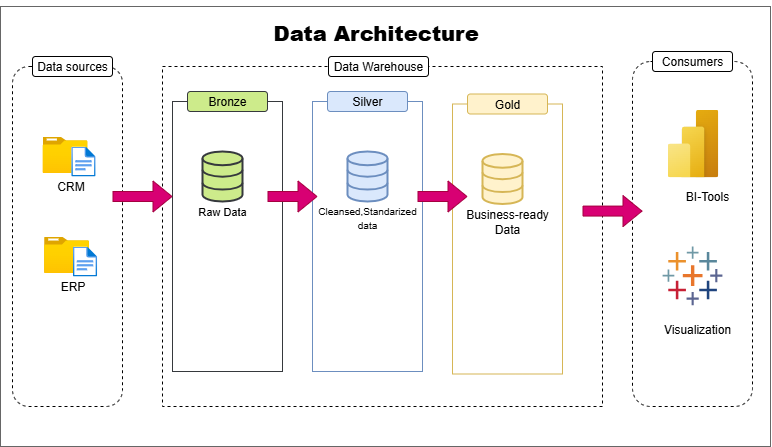

The diagram above was exported from draw.io. Its source (the exported page's mxGraphModel, read from the mxfile embedded in the PNG):
<mxGraphModel dx="868" dy="548" grid="1" gridSize="10" guides="1" tooltips="1" connect="1" arrows="1" fold="1" page="1" pageScale="1" pageWidth="827" pageHeight="1169" math="0" shadow="0">
  <root>
    <mxCell id="0" />
    <mxCell id="1" parent="0" />
    <mxCell id="lpCtmYh-Z_fJ6aaMWbAE-15" value="" style="rounded=0;whiteSpace=wrap;html=1;fillColor=none;fontColor=#333333;strokeColor=#666666;shadow=0;" vertex="1" parent="1">
      <mxGeometry x="38" y="120" width="770" height="440" as="geometry" />
    </mxCell>
    <mxCell id="lpCtmYh-Z_fJ6aaMWbAE-1" value="" style="rounded=1;whiteSpace=wrap;html=1;fillColor=none;dashed=1;" vertex="1" parent="1">
      <mxGeometry x="50" y="180" width="110" height="340" as="geometry" />
    </mxCell>
    <mxCell id="lpCtmYh-Z_fJ6aaMWbAE-2" value="Data sources" style="text;html=1;align=center;verticalAlign=middle;whiteSpace=wrap;rounded=1;fillStyle=solid;fillColor=default;strokeColor=default;" vertex="1" parent="1">
      <mxGeometry x="70" y="170" width="80" height="20" as="geometry" />
    </mxCell>
    <mxCell id="lpCtmYh-Z_fJ6aaMWbAE-3" value="" style="rounded=1;whiteSpace=wrap;html=1;fillColor=none;dashed=1;" vertex="1" parent="1">
      <mxGeometry x="670" y="175" width="120" height="345" as="geometry" />
    </mxCell>
    <mxCell id="lpCtmYh-Z_fJ6aaMWbAE-4" value="Consumers" style="text;html=1;align=center;verticalAlign=middle;whiteSpace=wrap;rounded=1;fillStyle=solid;fillColor=default;strokeColor=default;" vertex="1" parent="1">
      <mxGeometry x="690" y="165" width="80" height="20" as="geometry" />
    </mxCell>
    <mxCell id="lpCtmYh-Z_fJ6aaMWbAE-5" value="" style="rounded=0;whiteSpace=wrap;html=1;fillColor=none;dashed=1;" vertex="1" parent="1">
      <mxGeometry x="200" y="180" width="440" height="340" as="geometry" />
    </mxCell>
    <mxCell id="lpCtmYh-Z_fJ6aaMWbAE-6" value="Data Warehouse" style="text;html=1;align=center;verticalAlign=middle;whiteSpace=wrap;rounded=1;fillStyle=solid;fillColor=default;strokeColor=default;" vertex="1" parent="1">
      <mxGeometry x="366" y="170" width="100" height="20" as="geometry" />
    </mxCell>
    <mxCell id="lpCtmYh-Z_fJ6aaMWbAE-8" value="" style="image;aspect=fixed;html=1;points=[];align=center;fontSize=12;image=img/lib/azure2/general/Folder_Blank.svg;" vertex="1" parent="1">
      <mxGeometry x="80" y="250.00000000000003" width="45" height="36.52" as="geometry" />
    </mxCell>
    <mxCell id="lpCtmYh-Z_fJ6aaMWbAE-9" value="" style="image;aspect=fixed;html=1;points=[];align=center;fontSize=12;image=img/lib/azure2/general/File.svg;" vertex="1" parent="1">
      <mxGeometry x="108.77" y="260" width="24.35" height="30" as="geometry" />
    </mxCell>
    <mxCell id="lpCtmYh-Z_fJ6aaMWbAE-11" value="CRM" style="text;html=1;align=center;verticalAlign=middle;whiteSpace=wrap;rounded=0;" vertex="1" parent="1">
      <mxGeometry x="80" y="290" width="56.88" height="20" as="geometry" />
    </mxCell>
    <mxCell id="lpCtmYh-Z_fJ6aaMWbAE-12" value="" style="image;aspect=fixed;html=1;points=[];align=center;fontSize=12;image=img/lib/azure2/general/Folder_Blank.svg;" vertex="1" parent="1">
      <mxGeometry x="81.56" y="350" width="45" height="36.52" as="geometry" />
    </mxCell>
    <mxCell id="lpCtmYh-Z_fJ6aaMWbAE-13" value="" style="image;aspect=fixed;html=1;points=[];align=center;fontSize=12;image=img/lib/azure2/general/File.svg;" vertex="1" parent="1">
      <mxGeometry x="110.33" y="360" width="24.35" height="30" as="geometry" />
    </mxCell>
    <mxCell id="lpCtmYh-Z_fJ6aaMWbAE-14" value="ERP" style="text;html=1;align=center;verticalAlign=middle;whiteSpace=wrap;rounded=0;" vertex="1" parent="1">
      <mxGeometry x="81.56" y="390" width="56.88" height="20" as="geometry" />
    </mxCell>
    <mxCell id="lpCtmYh-Z_fJ6aaMWbAE-16" value="&lt;h1&gt;&lt;b&gt;&lt;font style=&quot;font-size: 21px;&quot;&gt;Data Architecture&lt;/font&gt;&lt;/b&gt;&lt;/h1&gt;" style="text;html=1;align=center;verticalAlign=middle;whiteSpace=wrap;rounded=0;" vertex="1" parent="1">
      <mxGeometry x="284" y="130" width="259" height="30" as="geometry" />
    </mxCell>
    <mxCell id="lpCtmYh-Z_fJ6aaMWbAE-18" value="" style="rounded=0;whiteSpace=wrap;html=1;fillColor=none;strokeColor=#36393d;" vertex="1" parent="1">
      <mxGeometry x="210" y="215" width="110" height="270" as="geometry" />
    </mxCell>
    <mxCell id="lpCtmYh-Z_fJ6aaMWbAE-19" value="Bronze" style="text;html=1;align=center;verticalAlign=middle;whiteSpace=wrap;rounded=1;fillColor=#cdeb8b;strokeColor=#36393d;fillStyle=solid;" vertex="1" parent="1">
      <mxGeometry x="225" y="205" width="80" height="20" as="geometry" />
    </mxCell>
    <mxCell id="lpCtmYh-Z_fJ6aaMWbAE-20" value="" style="html=1;verticalLabelPosition=bottom;align=center;labelBackgroundColor=#ffffff;verticalAlign=top;strokeWidth=2;strokeColor=#36393d;shadow=0;dashed=0;shape=mxgraph.ios7.icons.data;fillColor=#cdeb8b;" vertex="1" parent="1">
      <mxGeometry x="240" y="265" width="40" height="50" as="geometry" />
    </mxCell>
    <mxCell id="lpCtmYh-Z_fJ6aaMWbAE-22" value="&lt;font style=&quot;font-size: 11px;&quot;&gt;Raw Data&lt;/font&gt;" style="text;html=1;align=center;verticalAlign=middle;whiteSpace=wrap;rounded=0;" vertex="1" parent="1">
      <mxGeometry x="230" y="315" width="60" height="20" as="geometry" />
    </mxCell>
    <mxCell id="lpCtmYh-Z_fJ6aaMWbAE-23" value="" style="rounded=0;whiteSpace=wrap;html=1;fillColor=none;strokeColor=#6c8ebf;" vertex="1" parent="1">
      <mxGeometry x="350" y="215" width="110" height="270" as="geometry" />
    </mxCell>
    <mxCell id="lpCtmYh-Z_fJ6aaMWbAE-24" value="Silver" style="text;html=1;align=center;verticalAlign=middle;whiteSpace=wrap;rounded=1;fillColor=#dae8fc;strokeColor=#6c8ebf;fillStyle=solid;" vertex="1" parent="1">
      <mxGeometry x="365" y="205" width="80" height="20" as="geometry" />
    </mxCell>
    <mxCell id="lpCtmYh-Z_fJ6aaMWbAE-25" value="" style="html=1;verticalLabelPosition=bottom;align=center;labelBackgroundColor=#ffffff;verticalAlign=top;strokeWidth=2;strokeColor=#6c8ebf;shadow=0;dashed=0;shape=mxgraph.ios7.icons.data;fillColor=#dae8fc;" vertex="1" parent="1">
      <mxGeometry x="385" y="265" width="40" height="50" as="geometry" />
    </mxCell>
    <mxCell id="lpCtmYh-Z_fJ6aaMWbAE-26" value="&lt;font style=&quot;font-size: 10px;&quot;&gt;Cleansed,Standarized data&lt;/font&gt;" style="text;html=1;align=center;verticalAlign=top;whiteSpace=wrap;rounded=0;" vertex="1" parent="1">
      <mxGeometry x="354" y="310" width="102" height="50" as="geometry" />
    </mxCell>
    <mxCell id="lpCtmYh-Z_fJ6aaMWbAE-27" value="" style="rounded=0;whiteSpace=wrap;html=1;fillColor=none;strokeColor=#d6b656;" vertex="1" parent="1">
      <mxGeometry x="490" y="217.5" width="110" height="270" as="geometry" />
    </mxCell>
    <mxCell id="lpCtmYh-Z_fJ6aaMWbAE-28" value="Gold" style="text;html=1;align=center;verticalAlign=middle;whiteSpace=wrap;rounded=1;fillColor=#fff2cc;strokeColor=#d6b656;fillStyle=solid;" vertex="1" parent="1">
      <mxGeometry x="505" y="207.5" width="80" height="20" as="geometry" />
    </mxCell>
    <mxCell id="lpCtmYh-Z_fJ6aaMWbAE-29" value="" style="html=1;verticalLabelPosition=bottom;align=center;labelBackgroundColor=#ffffff;verticalAlign=top;strokeWidth=2;strokeColor=#d6b656;shadow=0;dashed=0;shape=mxgraph.ios7.icons.data;fillColor=#fff2cc;" vertex="1" parent="1">
      <mxGeometry x="520" y="267.5" width="40" height="50" as="geometry" />
    </mxCell>
    <mxCell id="lpCtmYh-Z_fJ6aaMWbAE-30" value="Business-ready Data" style="text;html=1;align=center;verticalAlign=middle;whiteSpace=wrap;rounded=0;" vertex="1" parent="1">
      <mxGeometry x="500" y="322.5" width="90" height="25" as="geometry" />
    </mxCell>
    <mxCell id="lpCtmYh-Z_fJ6aaMWbAE-31" value="" style="image;aspect=fixed;html=1;points=[];align=center;fontSize=12;image=img/lib/azure2/power_platform/PowerBI.svg;" vertex="1" parent="1">
      <mxGeometry x="705" y="223" width="51" height="68" as="geometry" />
    </mxCell>
    <mxCell id="lpCtmYh-Z_fJ6aaMWbAE-32" value="" style="verticalLabelPosition=bottom;aspect=fixed;html=1;shape=mxgraph.salesforce.analytics;" vertex="1" parent="1">
      <mxGeometry x="700" y="360" width="60" height="58.8" as="geometry" />
    </mxCell>
    <mxCell id="lpCtmYh-Z_fJ6aaMWbAE-33" value="" style="shape=flexArrow;endArrow=classic;html=1;rounded=0;fillColor=#d80073;strokeColor=#A50040;" edge="1" parent="1">
      <mxGeometry width="50" height="50" relative="1" as="geometry">
        <mxPoint x="150" y="310" as="sourcePoint" />
        <mxPoint x="210" y="310" as="targetPoint" />
      </mxGeometry>
    </mxCell>
    <mxCell id="lpCtmYh-Z_fJ6aaMWbAE-38" value="" style="shape=flexArrow;endArrow=classic;html=1;rounded=0;fillColor=#d80073;strokeColor=#A50040;" edge="1" parent="1">
      <mxGeometry width="50" height="50" relative="1" as="geometry">
        <mxPoint x="305" y="310" as="sourcePoint" />
        <mxPoint x="355" y="310" as="targetPoint" />
      </mxGeometry>
    </mxCell>
    <mxCell id="lpCtmYh-Z_fJ6aaMWbAE-39" value="" style="shape=flexArrow;endArrow=classic;html=1;rounded=0;fillColor=#d80073;strokeColor=#A50040;" edge="1" parent="1">
      <mxGeometry width="50" height="50" relative="1" as="geometry">
        <mxPoint x="455" y="310" as="sourcePoint" />
        <mxPoint x="505" y="310" as="targetPoint" />
      </mxGeometry>
    </mxCell>
    <mxCell id="lpCtmYh-Z_fJ6aaMWbAE-42" value="" style="shape=flexArrow;endArrow=classic;html=1;rounded=0;fillColor=#d80073;strokeColor=#A50040;" edge="1" parent="1">
      <mxGeometry width="50" height="50" relative="1" as="geometry">
        <mxPoint x="620" y="324.58" as="sourcePoint" />
        <mxPoint x="680" y="324.58" as="targetPoint" />
      </mxGeometry>
    </mxCell>
    <mxCell id="lpCtmYh-Z_fJ6aaMWbAE-43" value="BI-Tools" style="text;html=1;align=center;verticalAlign=middle;whiteSpace=wrap;rounded=0;" vertex="1" parent="1">
      <mxGeometry x="700" y="297.5" width="90" height="25" as="geometry" />
    </mxCell>
    <mxCell id="lpCtmYh-Z_fJ6aaMWbAE-44" value="Visualization" style="text;html=1;align=center;verticalAlign=middle;whiteSpace=wrap;rounded=0;" vertex="1" parent="1">
      <mxGeometry x="690" y="430" width="90" height="25" as="geometry" />
    </mxCell>
  </root>
</mxGraphModel>